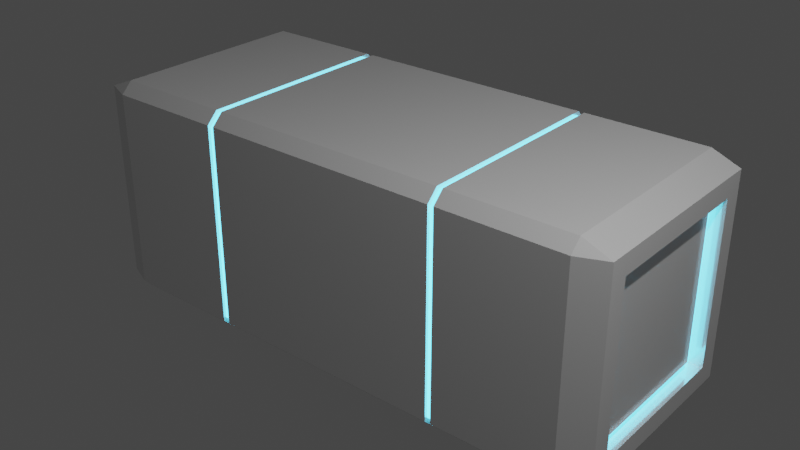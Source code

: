# Source: barrier2.blend  (saved by Blender 3.1.7; exported with 4.5.12 LTS)
import bpy
from mathutils import Matrix  # noqa: F401  (used for matrix-valued properties, if any)

bpy.ops.wm.read_factory_settings(use_empty=True)
scene = bpy.context.scene
scene.name = 'Scene'

# ---- collections
col_collection = bpy.data.collections.new('Collection'); scene.collection.children.link(col_collection)

# ---- materials (node trees are filled in below, after node groups)
mat_material_001 = bpy.data.materials.new('Material.001')
mat_material_001.use_transparent_shadow = False
mat_material_002 = bpy.data.materials.new('Material.002')
mat_material_002.use_transparent_shadow = False

# ---- material node trees
mat_material_001.use_nodes = True; mat_material_001.node_tree.nodes.clear()
_N = mat_material_001.node_tree.nodes; _L = mat_material_001.node_tree.links
n0 = _N.new('ShaderNodeBsdfPrincipled'); n0.name = 'Principled BSDF'; n0.location = (10, 300)
n0.distribution = 'GGX'
n0.subsurface_method = 'RANDOM_WALK_SKIN'
n0.inputs[1].default_value = 0.6229
n0.inputs[2].default_value = 0.14
n0.inputs[3].default_value = 1.45
n0.inputs[27].default_value = (0.0, 0.0, 0.0, 1.0)
n0.inputs[28].default_value = 1.0
n1 = _N.new('ShaderNodeOutputMaterial'); n1.name = 'Material Output'; n1.location = (300, 300)
_L.new(n0.outputs[0], n1.inputs[0])
n1.is_active_output = True
mat_material_002.use_nodes = True; mat_material_002.node_tree.nodes.clear()
_N = mat_material_002.node_tree.nodes; _L = mat_material_002.node_tree.links
n0 = _N.new('ShaderNodeOutputMaterial'); n0.name = 'Material Output'; n0.location = (300, 300)
n1 = _N.new('ShaderNodeEmission'); n1.name = 'Emission'; n1.location = (10, 300)
n1.inputs[0].default_value = (0.09012, 0.6739, 1.0, 1.0)
n1.inputs[1].default_value = 5.0
_L.new(n1.outputs[0], n0.inputs[0])
n0.is_active_output = True

# ---- world
world_world = bpy.data.worlds.new('World'); scene.world = world_world
world_world.use_nodes = True; world_world.node_tree.nodes.clear()
_N = world_world.node_tree.nodes; _L = world_world.node_tree.links
n0 = _N.new('ShaderNodeOutputWorld'); n0.name = 'World Output'; n0.location = (300, 300)
n1 = _N.new('ShaderNodeBackground'); n1.name = 'Background'; n1.location = (10, 300)
n1.inputs[0].default_value = (0.05088, 0.05088, 0.05088, 1.0)
_L.new(n1.outputs[0], n0.inputs[0])
n0.is_active_output = True
world_world.color = (0.05088, 0.05088, 0.05088)
world_world.use_sun_shadow = False
world_world.sun_shadow_jitter_overblur = 0.0

# ---- lights
light_light = bpy.data.lights.new('Light', 'POINT')
light_light.transmission_factor = 0.0
light_light.energy = 1000.0
light_light.shadow_soft_size = 0.1
light_light.shadow_maximum_resolution = 0.006
light_light.use_absolute_resolution = True

# ---- meshes
me_cube_005 = bpy.data.meshes.new('Cube.005')
me_cube_005.from_pydata([(0.0, -1.0, 0.8996), (0.0, -0.8996, 1.0), (0.0, -1.0, -0.8996), (0.0, -0.8996, -1.0), (0.0, 1.0, 0.8996), (0.0, 0.8996, 1.0), (0.0, 1.0, -0.8996), (0.0, 0.8996, -1.0), (-0.8996, -0.8996, -1.0), (-0.8996, -1.0, -0.8996), (-1.0, -0.8996, -0.8996), (-0.8996, -1.0, 0.8996), (-0.8996, -0.8996, 1.0), (-1.0, -0.8996, 0.8996), (-0.8996, 0.8996, -1.0), (-1.0, 0.8996, -0.8996), (-0.8996, 1.0, -0.8996), (-0.8996, 0.8996, 1.0), (-0.8996, 1.0, 0.8996), (-1.0, 0.8996, 0.8996), (0.8996, -0.8996, -1.0), (1.0, -0.8996, -0.8996), (0.8996, -1.0, -0.8996), (0.8996, -0.8996, 1.0), (0.8996, -1.0, 0.8996), (1.0, -0.8996, 0.8996), (0.8996, 0.8996, -1.0), (0.8996, 1.0, -0.8996), (1.0, 0.8996, -0.8996), (0.8996, 0.8996, 1.0), (1.0, 0.8996, 0.8996), (0.8996, 1.0, 0.8996), (1.0, 0.8996, -0.8996), (1.0, 0.8996, 0.8996), (1.0, 0.7245, -0.7245), (1.0, 0.7245, 0.7245), (1.0, -0.7245, 0.7245), (1.0, -0.7245, -0.7245), (-1.0, -0.7245, -0.7245), (-1.0, -0.7245, 0.7245), (-1.0, 0.7245, 0.7245), (-1.0, 0.7245, -0.7245), (0.9681, 0.7245, 0.7245), (0.9681, 0.7245, -0.7245), (0.9681, -0.7245, -0.7245), (0.9681, -0.7245, 0.7245), (-0.9681, -0.7245, 0.7245), (-0.9681, -0.7245, -0.7245), (-0.9681, 0.7245, -0.7245), (-0.9681, 0.7245, 0.7245), (0.9681, 0.6059, -0.6453), (0.9681, 0.6059, 0.6453), (0.9681, -0.6059, 0.6453), (0.9681, -0.6059, -0.6453), (-0.9681, -0.6059, -0.6453), (-0.9681, -0.6059, 0.6453), (-0.9681, 0.6059, 0.6453), (-0.9681, 0.6059, -0.6453), (0.95, 0.7245, 0.7245), (0.95, 0.7245, -0.7245), (0.95, -0.7245, -0.7245), (0.95, -0.7245, 0.7245), (-0.95, -0.7245, 0.7245), (-0.95, -0.7245, -0.7245), (-0.95, 0.7245, -0.7245), (-0.95, 0.7245, 0.7245), (0.95, 0.6059, 0.6453), (0.95, 0.6059, -0.6453), (0.95, -0.6059, -0.6453), (0.95, -0.6059, 0.6453), (-0.95, -0.6059, 0.6453), (-0.95, -0.6059, -0.6453), (-0.95, 0.6059, -0.6453), (-0.95, 0.6059, 0.6453), (0.4601, -0.8996, 1.0), (0.4395, -0.8996, 1.0), (0.4601, -1.0, -0.8996), (0.4395, -1.0, -0.8996), (0.4601, 0.8996, -1.0), (0.4395, 0.8996, -1.0), (0.4601, 1.0, 0.8996), (0.4395, 1.0, 0.8996), (0.4395, 1.0, -0.8996), (0.4601, 1.0, -0.8996), (0.4395, 0.8996, 1.0), (0.4601, 0.8996, 1.0), (0.4395, -0.8996, -1.0), (0.4601, -0.8996, -1.0), (0.4395, -1.0, 0.8996), (0.4601, -1.0, 0.8996), (-0.4619, -0.8996, -1.0), (-0.4378, -0.8996, -1.0), (-0.4619, 1.0, -0.8996), (-0.4378, 1.0, -0.8996), (-0.4619, 0.8996, 1.0), (-0.4378, 0.8996, 1.0), (-0.4619, -1.0, 0.8996), (-0.4378, -1.0, 0.8996), (-0.4378, 0.8996, -1.0), (-0.4619, 0.8996, -1.0), (-0.4378, 1.0, 0.8996), (-0.4619, 1.0, 0.8996), (-0.4378, -1.0, -0.8996), (-0.4619, -1.0, -0.8996), (-0.4378, -0.8996, 1.0), (-0.4619, -0.8996, 1.0), (0.4601, -0.8782, 0.9721), (0.4395, -0.8782, 0.9721), (0.4601, -0.9762, -0.8745), (0.4395, -0.9762, -0.8745), (0.4601, 0.8782, -0.9721), (0.4395, 0.8782, -0.9721), (0.4601, 0.9762, 0.8745), (0.4395, 0.9762, 0.8745), (0.4395, 0.9762, -0.8745), (0.4601, 0.9762, -0.8745), (0.4395, 0.8782, 0.9721), (0.4601, 0.8782, 0.9721), (0.4395, -0.8782, -0.9721), (0.4601, -0.8782, -0.9721), (0.4395, -0.9762, 0.8745), (0.4601, -0.9762, 0.8745), (-0.4619, -0.8782, -0.9721), (-0.4378, -0.8782, -0.9721), (-0.4619, 0.9762, -0.8745), (-0.4378, 0.9762, -0.8745), (-0.4619, 0.8782, 0.9721), (-0.4378, 0.8782, 0.9721), (-0.4619, -0.9762, 0.8745), (-0.4378, -0.9762, 0.8745), (-0.4378, 0.8782, -0.9721), (-0.4619, 0.8782, -0.9721), (-0.4378, 0.9762, 0.8745), (-0.4619, 0.9762, 0.8745), (-0.4378, -0.9762, -0.8745), (-0.4619, -0.9762, -0.8745), (-0.4378, -0.8782, 0.9721), (-0.4619, -0.8782, 0.9721)], [], [(103, 96, 11, 9), (40, 41, 48, 49), (98, 7, 3, 91), (94, 17, 12, 105), (35, 36, 45, 42), (83, 80, 31, 27), (8, 9, 10), (11, 12, 13), (14, 15, 16), (17, 18, 19), (20, 21, 22), (23, 24, 25), (26, 27, 28), (29, 30, 31), (14, 8, 10, 15), (9, 11, 13, 10), (12, 17, 19, 13), (18, 16, 15, 19), (99, 14, 16, 92), (85, 29, 31, 80), (30, 28, 27, 31), (20, 26, 28, 21), (29, 23, 25, 30), (24, 22, 21, 25), (87, 20, 22, 76), (105, 12, 11, 96), (78, 26, 20, 87), (75, 1, 0, 88), (91, 3, 2, 102), (95, 5, 4, 100), (79, 7, 6, 82), (93, 100, 4, 6), (84, 5, 1, 75), (77, 88, 0, 2), (28, 30, 33, 32), (28, 30, 35, 34), (30, 25, 36, 35), (25, 21, 37, 36), (21, 28, 34, 37), (10, 13, 39, 38), (13, 19, 40, 39), (19, 15, 41, 40), (15, 10, 38, 41), (50, 51, 52, 53), (54, 55, 56, 57), (34, 35, 42, 43), (41, 38, 47, 48), (36, 37, 44, 45), (37, 34, 43, 44), (39, 40, 49, 46), (38, 39, 46, 47), (48, 47, 63, 64), (57, 56, 73, 72), (53, 52, 69, 68), (47, 46, 62, 63), (56, 55, 70, 73), (52, 51, 66, 69), (45, 44, 60, 61), (54, 57, 72, 71), (59, 58, 66, 67), (58, 61, 69, 66), (61, 60, 68, 69), (60, 59, 67, 68), (63, 62, 70, 71), (62, 65, 73, 70), (65, 64, 72, 73), (64, 63, 71, 72), (46, 49, 65, 62), (49, 48, 64, 65), (43, 42, 58, 59), (44, 43, 59, 60), (51, 50, 67, 66), (55, 54, 71, 70), (42, 45, 61, 58), (50, 53, 68, 67), (22, 24, 89, 76), (93, 98, 130, 125), (29, 85, 74, 23), (85, 80, 112, 117), (26, 78, 83, 27), (105, 96, 128, 137), (23, 74, 89, 24), (81, 84, 116, 113), (7, 79, 86, 3), (97, 104, 136, 129), (3, 86, 77, 2), (87, 76, 108, 119), (5, 84, 81, 4), (91, 102, 134, 123), (6, 4, 81, 82), (77, 86, 118, 109), (16, 18, 101, 92), (103, 90, 122, 135), (17, 94, 101, 18), (78, 87, 119, 110), (8, 90, 103, 9), (95, 100, 132, 127), (1, 104, 97, 0), (86, 79, 111, 118), (7, 98, 93, 6), (101, 94, 126, 133), (5, 95, 104, 1), (75, 88, 120, 107), (14, 99, 90, 8), (96, 103, 135, 128), (2, 0, 97, 102), (100, 93, 125, 132), (108, 121, 120, 109), (117, 116, 107, 106), (110, 111, 114, 115), (106, 107, 120, 121), (111, 110, 119, 118), (118, 119, 108, 109), (116, 117, 112, 113), (114, 113, 112, 115), (124, 133, 132, 125), (126, 127, 132, 133), (122, 123, 134, 135), (136, 137, 128, 129), (130, 131, 124, 125), (127, 126, 137, 136), (131, 130, 123, 122), (134, 129, 128, 135), (76, 89, 121, 108), (82, 81, 113, 114), (99, 92, 124, 131), (88, 77, 109, 120), (80, 83, 115, 112), (104, 95, 127, 136), (74, 85, 117, 106), (94, 105, 137, 126), (84, 75, 107, 116), (90, 99, 131, 122), (83, 78, 110, 115), (98, 91, 123, 130), (79, 82, 114, 111), (92, 101, 133, 124), (102, 97, 129, 134), (89, 74, 106, 121)])
me_cube_005.polygons.foreach_set('material_index', [0, 0, 0, 0, 0, 0, 0, 0, 0, 0, 0, 0, 0, 0, 0, 0, 0, 0, 0, 0, 0, 0, 0, 0, 0, 0, 0, 0, 0, 0, 0, 0, 0, 0, 0, 0, 0, 0, 0, 0, 0, 0, 0, 0, 0, 0, 0, 0, 0, 0, 0, 0, 0, 0, 0, 0, 0, 0, 0, 1, 1, 1, 1, 1, 1, 1, 1, 0, 0, 0, 0, 0, 0, 0, 0, 0, 0, 0, 0, 0, 0, 0, 0, 0, 0, 0, 0, 0, 0, 0, 0, 0, 0, 0, 0, 0, 0, 0, 0, 0, 0, 0, 0, 0, 0, 0, 0, 1, 1, 1, 1, 1, 1, 1, 1, 1, 1, 1, 1, 1, 1, 1, 1, 0, 0, 0, 0, 0, 0, 0, 0, 0, 0, 0, 0, 0, 0, 0, 0])
_uv = me_cube_005.uv_layers.new(name='UVMap')
_uv.uv.foreach_set('vector', [0.3875, 0.95, 0.6125, 0.95, 0.6125, 0.9875, 0.3875, 0.9875, 0.5906, 0.2156, 0.4094, 0.2156, 0.4094, 0.2156, 0.5906, 0.2156, 0.2125, 0.5125, 0.25, 0.5125, 0.25, 0.7375, 0.2125, 0.7375, 0.825, 0.5125, 0.8625, 0.5125, 0.8625, 0.7375, 0.825, 0.7375, 0.5906, 0.5344, 0.5906, 0.7156, 0.5906, 0.7156, 0.5906, 0.5344, 0.3875, 0.45, 0.6125, 0.45, 0.6125, 0.4875, 0.3875, 0.4875, 0.1375, 0.7375, 0.1375, 0.75, 0.125, 0.7375, 0.6125, 0.9875, 0.625, 0.9875, 0.6125, 1.0, 0.1375, 0.5125, 0.125, 0.5125, 0.1375, 0.5, 0.625, 0.2625, 0.625, 0.2625, 0.6125, 0.25, 0.3625, 0.7375, 0.375, 0.7375, 0.3625, 0.75, 0.625, 0.7625, 0.625, 0.7625, 0.6125, 0.75, 0.3625, 0.5125, 0.3625, 0.5, 0.375, 0.5125, 0.625, 0.5125, 0.625, 0.5125, 0.6125, 0.5, 0.1375, 0.5125, 0.1375, 0.7375, 0.125, 0.7375, 0.125, 0.5125, 0.3875, 0.0, 0.6125, 0.0, 0.6125, 0.01254, 0.3875, 0.01254, 0.625, 0.01254, 0.625, 0.2375, 0.6125, 0.2375, 0.6125, 0.01254, 0.6125, 0.2625, 0.3875, 0.2625, 0.3875, 0.2375, 0.6125, 0.2375, 0.175, 0.5125, 0.1375, 0.5125, 0.1375, 0.5, 0.175, 0.5, 0.625, 0.45, 0.625, 0.4875, 0.6125, 0.4875, 0.6125, 0.45, 0.6125, 0.5125, 0.3875, 0.5125, 0.3875, 0.4875, 0.6125, 0.4875, 0.3625, 0.7375, 0.3625, 0.5125, 0.3875, 0.5125, 0.3875, 0.7375, 0.6375, 0.5125, 0.6375, 0.7375, 0.6125, 0.7375, 0.6125, 0.5125, 0.6125, 0.7625, 0.3875, 0.7625, 0.3875, 0.7375, 0.6125, 0.7375, 0.325, 0.7375, 0.3625, 0.7375, 0.3625, 0.75, 0.325, 0.75, 0.625, 0.95, 0.625, 0.9875, 0.6125, 0.9875, 0.6125, 0.95, 0.325, 0.5125, 0.3625, 0.5125, 0.3625, 0.7375, 0.325, 0.7375, 0.625, 0.8375, 0.625, 0.875, 0.6125, 0.875, 0.6125, 0.8375, 0.2125, 0.7375, 0.25, 0.7375, 0.25, 0.75, 0.2125, 0.75, 0.625, 0.3375, 0.625, 0.375, 0.6125, 0.375, 0.6125, 0.3375, 0.2875, 0.5125, 0.25, 0.5125, 0.25, 0.5, 0.2875, 0.5, 0.3875, 0.3375, 0.6125, 0.3375, 0.6125, 0.375, 0.3875, 0.375, 0.7125, 0.5125, 0.75, 0.5125, 0.75, 0.7375, 0.7125, 0.7375, 0.3875, 0.8375, 0.6125, 0.8375, 0.6125, 0.875, 0.3875, 0.875, 0.3875, 0.5125, 0.6125, 0.5125, 0.6125, 0.5125, 0.3875, 0.5125, 0.3875, 0.5125, 0.6125, 0.5125, 0.5906, 0.5344, 0.4094, 0.5344, 0.6125, 0.5125, 0.6125, 0.7375, 0.5906, 0.7156, 0.5906, 0.5344, 0.6125, 0.7375, 0.3875, 0.7375, 0.4094, 0.7156, 0.5906, 0.7156, 0.3875, 0.7375, 0.3875, 0.5125, 0.4094, 0.5344, 0.4094, 0.7156, 0.3875, 0.01254, 0.6125, 0.01254, 0.5906, 0.03444, 0.4094, 0.03444, 0.6125, 0.01254, 0.6125, 0.2375, 0.5906, 0.2156, 0.5906, 0.03444, 0.6125, 0.2375, 0.3875, 0.2375, 0.4094, 0.2156, 0.5906, 0.2156, 0.3875, 0.2375, 0.3875, 0.01254, 0.4094, 0.03444, 0.4094, 0.2156, 0.4193, 0.5443, 0.5807, 0.5443, 0.5807, 0.7057, 0.4193, 0.7057, 0.4193, 0.04433, 0.5807, 0.04433, 0.5807, 0.2057, 0.4193, 0.2057, 0.4094, 0.5344, 0.5906, 0.5344, 0.5906, 0.5344, 0.4094, 0.5344, 0.4094, 0.2156, 0.4094, 0.03444, 0.4094, 0.03444, 0.4094, 0.2156, 0.5906, 0.7156, 0.4094, 0.7156, 0.4094, 0.7156, 0.5906, 0.7156, 0.4094, 0.7156, 0.4094, 0.5344, 0.4094, 0.5344, 0.4094, 0.7156, 0.5906, 0.03444, 0.5906, 0.2156, 0.5906, 0.2156, 0.5906, 0.03444, 0.4094, 0.03444, 0.5906, 0.03444, 0.5906, 0.03444, 0.4094, 0.03444, 0.4094, 0.2156, 0.4094, 0.03444, 0.4094, 0.03444, 0.4094, 0.2156, 0.4193, 0.2057, 0.5807, 0.2057, 0.5807, 0.2057, 0.4193, 0.2057, 0.4193, 0.7057, 0.5807, 0.7057, 0.5807, 0.7057, 0.4193, 0.7057, 0.4094, 0.03444, 0.5906, 0.03444, 0.5906, 0.03444, 0.4094, 0.03444, 0.5807, 0.2057, 0.5807, 0.04433, 0.5807, 0.04433, 0.5807, 0.2057, 0.5807, 0.7057, 0.5807, 0.5443, 0.5807, 0.5443, 0.5807, 0.7057, 0.5906, 0.7156, 0.4094, 0.7156, 0.4094, 0.7156, 0.5906, 0.7156, 0.4193, 0.04433, 0.4193, 0.2057, 0.4193, 0.2057, 0.4193, 0.04433, 0.4094, 0.5344, 0.5906, 0.5344, 0.5807, 0.5443, 0.4193, 0.5443, 0.5906, 0.5344, 0.5906, 0.7156, 0.5807, 0.7057, 0.5807, 0.5443, 0.5906, 0.7156, 0.4094, 0.7156, 0.4193, 0.7057, 0.5807, 0.7057, 0.4094, 0.7156, 0.4094, 0.5344, 0.4193, 0.5443, 0.4193, 0.7057, 0.4094, 0.03444, 0.5906, 0.03444, 0.5807, 0.04433, 0.4193, 0.04433, 0.5906, 0.03444, 0.5906, 0.2156, 0.5807, 0.2057, 0.5807, 0.04433, 0.5906, 0.2156, 0.4094, 0.2156, 0.4193, 0.2057, 0.5807, 0.2057, 0.4094, 0.2156, 0.4094, 0.03444, 0.4193, 0.04433, 0.4193, 0.2057, 0.5906, 0.03444, 0.5906, 0.2156, 0.5906, 0.2156, 0.5906, 0.03444, 0.5906, 0.2156, 0.4094, 0.2156, 0.4094, 0.2156, 0.5906, 0.2156, 0.4094, 0.5344, 0.5906, 0.5344, 0.5906, 0.5344, 0.4094, 0.5344, 0.4094, 0.7156, 0.4094, 0.5344, 0.4094, 0.5344, 0.4094, 0.7156, 0.5807, 0.5443, 0.4193, 0.5443, 0.4193, 0.5443, 0.5807, 0.5443, 0.5807, 0.04433, 0.4193, 0.04433, 0.4193, 0.04433, 0.5807, 0.04433, 0.5906, 0.5344, 0.5906, 0.7156, 0.5906, 0.7156, 0.5906, 0.5344, 0.4193, 0.5443, 0.4193, 0.7057, 0.4193, 0.7057, 0.4193, 0.5443, 0.3875, 0.7625, 0.6125, 0.7625, 0.6125, 0.8, 0.3875, 0.8, 0.2125, 0.5, 0.2125, 0.5125, 0.2125, 0.5125, 0.2125, 0.5, 0.6375, 0.5125, 0.675, 0.5125, 0.675, 0.7375, 0.6375, 0.7375, 0.625, 0.45, 0.6125, 0.45, 0.6125, 0.45, 0.625, 0.45, 0.3625, 0.5125, 0.325, 0.5125, 0.325, 0.5, 0.3625, 0.5, 0.625, 0.95, 0.6125, 0.95, 0.6125, 0.95, 0.625, 0.95, 0.625, 0.7625, 0.625, 0.8, 0.6125, 0.8, 0.6125, 0.7625, 0.6125, 0.4125, 0.625, 0.4125, 0.625, 0.4125, 0.6125, 0.4125, 0.25, 0.5125, 0.2875, 0.5125, 0.2875, 0.7375, 0.25, 0.7375, 0.6125, 0.9125, 0.625, 0.9125, 0.625, 0.9125, 0.6125, 0.9125, 0.25, 0.7375, 0.2875, 0.7375, 0.2875, 0.75, 0.25, 0.75, 0.325, 0.7375, 0.325, 0.75, 0.325, 0.75, 0.325, 0.7375, 0.625, 0.375, 0.625, 0.4125, 0.6125, 0.4125, 0.6125, 0.375, 0.2125, 0.7375, 0.2125, 0.75, 0.2125, 0.75, 0.2125, 0.7375, 0.3875, 0.375, 0.6125, 0.375, 0.6125, 0.4125, 0.3875, 0.4125, 0.2875, 0.75, 0.2875, 0.7375, 0.2875, 0.7375, 0.2875, 0.75, 0.3875, 0.2625, 0.6125, 0.2625, 0.6125, 0.3, 0.3875, 0.3, 0.175, 0.75, 0.175, 0.7375, 0.175, 0.7375, 0.175, 0.75, 0.625, 0.2625, 0.625, 0.3, 0.6125, 0.3, 0.6125, 0.2625, 0.325, 0.5125, 0.325, 0.7375, 0.325, 0.7375, 0.325, 0.5125, 0.1375, 0.7375, 0.175, 0.7375, 0.175, 0.75, 0.1375, 0.75, 0.625, 0.3375, 0.6125, 0.3375, 0.6125, 0.3375, 0.625, 0.3375, 0.625, 0.875, 0.625, 0.9125, 0.6125, 0.9125, 0.6125, 0.875, 0.2875, 0.7375, 0.2875, 0.5125, 0.2875, 0.5125, 0.2875, 0.7375, 0.25, 0.5125, 0.2125, 0.5125, 0.2125, 0.5, 0.25, 0.5, 0.6125, 0.3, 0.625, 0.3, 0.625, 0.3, 0.6125, 0.3, 0.75, 0.5125, 0.7875, 0.5125, 0.7875, 0.7375, 0.75, 0.7375, 0.625, 0.8375, 0.6125, 0.8375, 0.6125, 0.8375, 0.625, 0.8375, 0.1375, 0.5125, 0.175, 0.5125, 0.175, 0.7375, 0.1375, 0.7375, 0.6125, 0.95, 0.3875, 0.95, 0.3875, 0.95, 0.6125, 0.95, 0.3875, 0.875, 0.6125, 0.875, 0.6125, 0.9125, 0.3875, 0.9125, 0.6125, 0.3375, 0.3875, 0.3375, 0.3875, 0.3375, 0.6125, 0.3375, 0.3875, 0.8, 0.6125, 0.8, 0.6125, 0.8375, 0.3875, 0.8375, 0.675, 0.5125, 0.7125, 0.5125, 0.7125, 0.7375, 0.675, 0.7375, 0.325, 0.5125, 0.2875, 0.5125, 0.2875, 0.5, 0.325, 0.5, 0.625, 0.8, 0.625, 0.8375, 0.6125, 0.8375, 0.6125, 0.8, 0.2875, 0.5125, 0.325, 0.5125, 0.325, 0.7375, 0.2875, 0.7375, 0.2875, 0.7375, 0.325, 0.7375, 0.325, 0.75, 0.2875, 0.75, 0.625, 0.4125, 0.625, 0.45, 0.6125, 0.45, 0.6125, 0.4125, 0.3875, 0.4125, 0.6125, 0.4125, 0.6125, 0.45, 0.3875, 0.45, 0.3875, 0.3, 0.6125, 0.3, 0.6125, 0.3375, 0.3875, 0.3375, 0.625, 0.3, 0.625, 0.3375, 0.6125, 0.3375, 0.6125, 0.3, 0.175, 0.7375, 0.2125, 0.7375, 0.2125, 0.75, 0.175, 0.75, 0.625, 0.9125, 0.625, 0.95, 0.6125, 0.95, 0.6125, 0.9125, 0.2125, 0.5125, 0.175, 0.5125, 0.175, 0.5, 0.2125, 0.5, 0.7875, 0.5125, 0.825, 0.5125, 0.825, 0.7375, 0.7875, 0.7375, 0.175, 0.5125, 0.2125, 0.5125, 0.2125, 0.7375, 0.175, 0.7375, 0.3875, 0.9125, 0.6125, 0.9125, 0.6125, 0.95, 0.3875, 0.95, 0.3875, 0.8, 0.6125, 0.8, 0.6125, 0.8, 0.3875, 0.8, 0.3875, 0.4125, 0.6125, 0.4125, 0.6125, 0.4125, 0.3875, 0.4125, 0.175, 0.5125, 0.175, 0.5, 0.175, 0.5, 0.175, 0.5125, 0.6125, 0.8375, 0.3875, 0.8375, 0.3875, 0.8375, 0.6125, 0.8375, 0.6125, 0.45, 0.3875, 0.45, 0.3875, 0.45, 0.6125, 0.45, 0.7875, 0.7375, 0.7875, 0.5125, 0.7875, 0.5125, 0.7875, 0.7375, 0.675, 0.7375, 0.675, 0.5125, 0.675, 0.5125, 0.675, 0.7375, 0.825, 0.5125, 0.825, 0.7375, 0.825, 0.7375, 0.825, 0.5125, 0.7125, 0.5125, 0.7125, 0.7375, 0.7125, 0.7375, 0.7125, 0.5125, 0.175, 0.7375, 0.175, 0.5125, 0.175, 0.5125, 0.175, 0.7375, 0.325, 0.5, 0.325, 0.5125, 0.325, 0.5125, 0.325, 0.5, 0.2125, 0.5125, 0.2125, 0.7375, 0.2125, 0.7375, 0.2125, 0.5125, 0.2875, 0.5125, 0.2875, 0.5, 0.2875, 0.5, 0.2875, 0.5125, 0.3875, 0.3, 0.6125, 0.3, 0.6125, 0.3, 0.3875, 0.3, 0.3875, 0.9125, 0.6125, 0.9125, 0.6125, 0.9125, 0.3875, 0.9125, 0.6125, 0.8, 0.625, 0.8, 0.625, 0.8, 0.6125, 0.8])
me_cube_005.materials.append(mat_material_001)
me_cube_005.materials.append(mat_material_002)
me_cube_005.use_remesh_fix_poles = True
me_cube_005.use_remesh_preserve_attributes = False
me_cube_005.update()

# ---- objects
ob_light = bpy.data.objects.new('Light', light_light)
ob_cube_001 = bpy.data.objects.new('Cube.001', me_cube_005)

# ---- transforms, parenting, visibility, modifiers, constraints
ob_light.location = (4.076, 1.005, 5.904)
ob_light.rotation_euler = (0.6503, 0.05522, 1.866)
ob_light.lock_rotations_4d = False
ob_light.empty_display_type = 'ARROWS'
ob_light.color = (0.0, 0.0, 0.0, 0.0)
ob_light.lineart.crease_threshold = 0.0
ob_cube_001.location = (0.0, 2.594, 1.015)
ob_cube_001.scale = (2.442, 1.0, 1.0)

# ---- collection membership
col_collection.objects.link(ob_light)
col_collection.objects.link(ob_cube_001)

# ---- scene / render settings (as saved in the file)
scene.frame_start = 1; scene.frame_end = 250; scene.frame_set(24)
scene.render.engine = 'BLENDER_EEVEE_NEXT'
scene.cycles.sampling_pattern = 'TABULATED_SOBOL'
scene.cycles.use_light_tree = False
scene.view_settings.view_transform = 'Filmic'
bpy.context.view_layer.update()

# ---- added for rendering (the .blend has no active camera): camera
cam_auto = bpy.data.cameras.new('AutoCamera')
cam_auto.lens = 50.0
cam_auto.sensor_width = 36.0
cam_auto.clip_end = 1000.0
ob_auto_camera = bpy.data.objects.new('AutoCamera', cam_auto)
scene.collection.objects.link(ob_auto_camera)
ob_auto_camera.location = (5.22144, -3.67188, 5.19166)
ob_auto_camera.rotation_euler = (1.09748, -7.21219e-08, 0.694738)
scene.camera = ob_auto_camera
bpy.context.view_layer.update()
